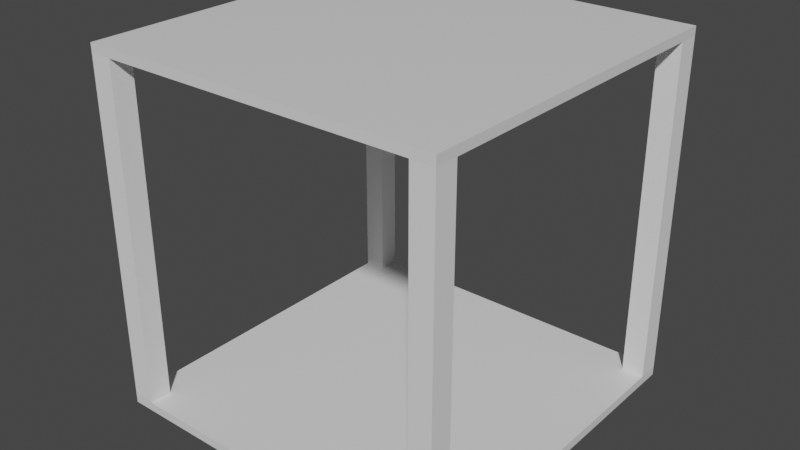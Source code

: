 # Source: 4xSquare.blend  (saved by Blender 2.81.16; exported with 4.5.12 LTS)
import bpy
from mathutils import Matrix  # noqa: F401  (used for matrix-valued properties, if any)

bpy.ops.wm.read_factory_settings(use_empty=True)
scene = bpy.context.scene
scene.name = 'Scene'

# ---- collections
col_collection = bpy.data.collections.new('Collection'); scene.collection.children.link(col_collection)

# ---- materials (node trees are filled in below, after node groups)
mat_material = bpy.data.materials.new('Material')
mat_material.alpha_threshold = 0.0
mat_material.use_transparent_shadow = False
mat_material.line_color = (0.0, 0.0, 0.0, 1.0)
mat_material_001 = bpy.data.materials.new('Material.001')
mat_material_001.alpha_threshold = 0.0
mat_material_001.use_transparent_shadow = False
mat_material_001.line_color = (0.0, 0.0, 0.0, 1.0)

# ---- material node trees
mat_material.use_nodes = True; mat_material.node_tree.nodes.clear()
_N = mat_material.node_tree.nodes; _L = mat_material.node_tree.links
n0 = _N.new('ShaderNodeOutputMaterial'); n0.name = 'Material Output'; n0.location = (300, 300)
n1 = _N.new('ShaderNodeBsdfPrincipled'); n1.name = 'Principled BSDF'; n1.location = (10, 300)
n1.distribution = 'GGX'
n1.subsurface_method = 'BURLEY'
n1.inputs[2].default_value = 0.4
n1.inputs[3].default_value = 1.45
n1.inputs[27].default_value = (0.0, 0.0, 0.0, 1.0)
n1.inputs[28].default_value = 1.0
_L.new(n1.outputs[0], n0.inputs[0])
n0.is_active_output = True
mat_material_001.use_nodes = True; mat_material_001.node_tree.nodes.clear()
_N = mat_material_001.node_tree.nodes; _L = mat_material_001.node_tree.links
n0 = _N.new('ShaderNodeOutputMaterial'); n0.name = 'Material Output'; n0.location = (300, 300)
n1 = _N.new('ShaderNodeBsdfPrincipled'); n1.name = 'Principled BSDF'; n1.location = (10, 300)
n1.distribution = 'GGX'
n1.subsurface_method = 'BURLEY'
n1.inputs[2].default_value = 0.4
n1.inputs[3].default_value = 1.45
n1.inputs[27].default_value = (0.0, 0.0, 0.0, 1.0)
n1.inputs[28].default_value = 1.0
_L.new(n1.outputs[0], n0.inputs[0])
n0.is_active_output = True

# ---- world
world_world = bpy.data.worlds.new('World'); scene.world = world_world
world_world.use_nodes = True; world_world.node_tree.nodes.clear()
_N = world_world.node_tree.nodes; _L = world_world.node_tree.links
n0 = _N.new('ShaderNodeOutputWorld'); n0.name = 'World Output'; n0.location = (300, 300)
n1 = _N.new('ShaderNodeBackground'); n1.name = 'Background'; n1.location = (10, 300)
n1.inputs[0].default_value = (0.05088, 0.05088, 0.05088, 1.0)
_L.new(n1.outputs[0], n0.inputs[0])
n0.is_active_output = True
world_world.color = (0.05088, 0.05088, 0.05088)
world_world.use_sun_shadow = False
world_world.sun_shadow_jitter_overblur = 0.0

# ---- meshes
me_cube = bpy.data.meshes.new('Cube')
me_cube.from_pydata([(1.0, 1.0, 1.0), (1.0, 1.0, -1.0), (1.0, -1.0, 1.0), (1.0, -1.0, -1.0), (-1.0, 1.0, 1.0), (-1.0, 1.0, -1.0), (-1.0, -1.0, 1.0), (-1.0, -1.0, -1.0)], [], [(0, 4, 6, 2), (3, 2, 6, 7), (7, 6, 4, 5), (5, 1, 3, 7), (1, 0, 2, 3), (5, 4, 0, 1)])
_uv = me_cube.uv_layers.new(name='UVMap')
_uv.uv.foreach_set('vector', [0.625, 0.5, 0.875, 0.5, 0.875, 0.75, 0.625, 0.75, 0.375, 0.75, 0.625, 0.75, 0.625, 1.0, 0.375, 1.0, 0.375, 0.0, 0.625, 0.0, 0.625, 0.25, 0.375, 0.25, 0.125, 0.5, 0.375, 0.5, 0.375, 0.75, 0.125, 0.75, 0.375, 0.5, 0.625, 0.5, 0.625, 0.75, 0.375, 0.75, 0.375, 0.25, 0.625, 0.25, 0.625, 0.5, 0.375, 0.5])
me_cube.materials.append(mat_material)
me_cube.use_remesh_preserve_volume = False
me_cube.use_remesh_preserve_attributes = False
me_cube.use_mirror_vertex_groups = False
me_cube.update()
me_cube_001 = bpy.data.meshes.new('Cube.001')
me_cube_001.from_pydata([(-1.0, -1.0, -1.0), (-1.0, -1.0, 1.0), (-1.0, 1.0, -1.0), (-1.0, 1.0, 1.0), (1.0, -1.0, -1.0), (1.0, -1.0, 1.0), (1.0, 1.0, -1.0), (1.0, 1.0, 1.0)], [], [(0, 1, 3, 2), (2, 3, 7, 6), (6, 7, 5, 4), (4, 5, 1, 0), (2, 6, 4, 0), (7, 3, 1, 5)])
_uv = me_cube_001.uv_layers.new(name='UVMap')
_uv.uv.foreach_set('vector', [0.375, 0.0, 0.625, 0.0, 0.625, 0.25, 0.375, 0.25, 0.375, 0.25, 0.625, 0.25, 0.625, 0.5, 0.375, 0.5, 0.375, 0.5, 0.625, 0.5, 0.625, 0.75, 0.375, 0.75, 0.375, 0.75, 0.625, 0.75, 0.625, 1.0, 0.375, 1.0, 0.125, 0.5, 0.375, 0.5, 0.375, 0.75, 0.125, 0.75, 0.625, 0.5, 0.875, 0.5, 0.875, 0.75, 0.625, 0.75])
me_cube_001.use_remesh_fix_poles = True
me_cube_001.use_remesh_preserve_attributes = False
me_cube_001.use_mirror_vertex_groups = False
me_cube_001.update()
me_cube_002 = bpy.data.meshes.new('Cube.002')
me_cube_002.from_pydata([(-1.0, -1.0, -1.0), (-1.0, -1.0, 1.0), (-1.0, 1.0, -1.0), (-1.0, 1.0, 1.0), (1.0, -1.0, -1.0), (1.0, -1.0, 1.0), (1.0, 1.0, -1.0), (1.0, 1.0, 1.0)], [], [(0, 1, 3, 2), (2, 3, 7, 6), (6, 7, 5, 4), (4, 5, 1, 0), (2, 6, 4, 0), (7, 3, 1, 5)])
_uv = me_cube_002.uv_layers.new(name='UVMap')
_uv.uv.foreach_set('vector', [0.375, 0.0, 0.625, 0.0, 0.625, 0.25, 0.375, 0.25, 0.375, 0.25, 0.625, 0.25, 0.625, 0.5, 0.375, 0.5, 0.375, 0.5, 0.625, 0.5, 0.625, 0.75, 0.375, 0.75, 0.375, 0.75, 0.625, 0.75, 0.625, 1.0, 0.375, 1.0, 0.125, 0.5, 0.375, 0.5, 0.375, 0.75, 0.125, 0.75, 0.625, 0.5, 0.875, 0.5, 0.875, 0.75, 0.625, 0.75])
me_cube_002.use_remesh_fix_poles = True
me_cube_002.use_remesh_preserve_attributes = False
me_cube_002.use_mirror_vertex_groups = False
me_cube_002.update()
me_cube_003 = bpy.data.meshes.new('Cube.003')
me_cube_003.from_pydata([(-1.0, -1.0, -1.0), (-1.0, -1.0, 1.0), (-1.0, 1.0, -1.0), (-1.0, 1.0, 1.0), (1.0, -1.0, -1.0), (1.0, -1.0, 1.0), (1.0, 1.0, -1.0), (1.0, 1.0, 1.0)], [], [(0, 1, 3, 2), (2, 3, 7, 6), (6, 7, 5, 4), (4, 5, 1, 0), (2, 6, 4, 0), (7, 3, 1, 5)])
_uv = me_cube_003.uv_layers.new(name='UVMap')
_uv.uv.foreach_set('vector', [0.375, 0.0, 0.625, 0.0, 0.625, 0.25, 0.375, 0.25, 0.375, 0.25, 0.625, 0.25, 0.625, 0.5, 0.375, 0.5, 0.375, 0.5, 0.625, 0.5, 0.625, 0.75, 0.375, 0.75, 0.375, 0.75, 0.625, 0.75, 0.625, 1.0, 0.375, 1.0, 0.125, 0.5, 0.375, 0.5, 0.375, 0.75, 0.125, 0.75, 0.625, 0.5, 0.875, 0.5, 0.875, 0.75, 0.625, 0.75])
me_cube_003.use_remesh_fix_poles = True
me_cube_003.use_remesh_preserve_attributes = False
me_cube_003.use_mirror_vertex_groups = False
me_cube_003.update()
me_cube_004 = bpy.data.meshes.new('Cube.004')
me_cube_004.from_pydata([(-1.0, -1.0, -1.0), (-1.0, -1.0, 1.0), (-1.0, 1.0, -1.0), (-1.0, 1.0, 1.0), (1.0, -1.0, -1.0), (1.0, -1.0, 1.0), (1.0, 1.0, -1.0), (1.0, 1.0, 1.0)], [], [(0, 1, 3, 2), (2, 3, 7, 6), (6, 7, 5, 4), (4, 5, 1, 0), (2, 6, 4, 0), (7, 3, 1, 5)])
_uv = me_cube_004.uv_layers.new(name='UVMap')
_uv.uv.foreach_set('vector', [0.375, 0.0, 0.625, 0.0, 0.625, 0.25, 0.375, 0.25, 0.375, 0.25, 0.625, 0.25, 0.625, 0.5, 0.375, 0.5, 0.375, 0.5, 0.625, 0.5, 0.625, 0.75, 0.375, 0.75, 0.375, 0.75, 0.625, 0.75, 0.625, 1.0, 0.375, 1.0, 0.125, 0.5, 0.375, 0.5, 0.375, 0.75, 0.125, 0.75, 0.625, 0.5, 0.875, 0.5, 0.875, 0.75, 0.625, 0.75])
me_cube_004.use_remesh_fix_poles = True
me_cube_004.use_remesh_preserve_attributes = False
me_cube_004.use_mirror_vertex_groups = False
me_cube_004.update()
me_cube_005 = bpy.data.meshes.new('Cube.005')
me_cube_005.from_pydata([(1.0, 1.0, 1.0), (1.0, 1.0, -1.0), (1.0, -1.0, 1.0), (1.0, -1.0, -1.0), (-1.0, 1.0, 1.0), (-1.0, 1.0, -1.0), (-1.0, -1.0, 1.0), (-1.0, -1.0, -1.0)], [], [(0, 4, 6, 2), (3, 2, 6, 7), (7, 6, 4, 5), (5, 1, 3, 7), (1, 0, 2, 3), (5, 4, 0, 1)])
_uv = me_cube_005.uv_layers.new(name='UVMap')
_uv.uv.foreach_set('vector', [0.625, 0.5, 0.875, 0.5, 0.875, 0.75, 0.625, 0.75, 0.375, 0.75, 0.625, 0.75, 0.625, 1.0, 0.375, 1.0, 0.375, 0.0, 0.625, 0.0, 0.625, 0.25, 0.375, 0.25, 0.125, 0.5, 0.375, 0.5, 0.375, 0.75, 0.125, 0.75, 0.375, 0.5, 0.625, 0.5, 0.625, 0.75, 0.375, 0.75, 0.375, 0.25, 0.625, 0.25, 0.625, 0.5, 0.375, 0.5])
me_cube_005.materials.append(mat_material_001)
me_cube_005.use_remesh_preserve_volume = False
me_cube_005.use_remesh_preserve_attributes = False
me_cube_005.use_mirror_vertex_groups = False
me_cube_005.update()

# ---- objects
ob_cube = bpy.data.objects.new('Cube', me_cube)
ob_cube_001 = bpy.data.objects.new('Cube.001', me_cube_001)
ob_cube_002 = bpy.data.objects.new('Cube.002', me_cube_002)
ob_cube_003 = bpy.data.objects.new('Cube.003', me_cube_003)
ob_cube_004 = bpy.data.objects.new('Cube.004', me_cube_004)
ob_cube_005 = bpy.data.objects.new('Cube.005', me_cube_005)

# ---- transforms, parenting, visibility, modifiers, constraints
ob_cube.location = (0.0, 0.0, 0.1)
ob_cube.scale = (4.0, 4.0, 0.1)
ob_cube.lock_rotations_4d = False
ob_cube.empty_display_type = 'ARROWS'
ob_cube.lineart.crease_threshold = 0.0
ob_cube_001.location = (-3.75, -3.75, 4.0)
ob_cube_001.scale = (0.25, 0.25, 3.8)
ob_cube_001.lineart.crease_threshold = 0.0
ob_cube_002.location = (3.75, -3.75, 4.0)
ob_cube_002.scale = (0.25, 0.25, 3.8)
ob_cube_002.lineart.crease_threshold = 0.0
ob_cube_003.location = (3.75, 3.75, 4.0)
ob_cube_003.scale = (0.25, 0.25, 3.8)
ob_cube_003.lineart.crease_threshold = 0.0
ob_cube_004.location = (-3.75, 3.75, 4.0)
ob_cube_004.scale = (0.25, 0.25, 3.8)
ob_cube_004.lineart.crease_threshold = 0.0
ob_cube_005.location = (0.0, 0.0, 7.9)
ob_cube_005.scale = (4.0, 4.0, 0.1)
ob_cube_005.lock_rotations_4d = False
ob_cube_005.empty_display_type = 'ARROWS'
ob_cube_005.lineart.crease_threshold = 0.0

# ---- collection membership
col_collection.objects.link(ob_cube)
col_collection.objects.link(ob_cube_001)
col_collection.objects.link(ob_cube_002)
col_collection.objects.link(ob_cube_003)
col_collection.objects.link(ob_cube_004)
col_collection.objects.link(ob_cube_005)

# ---- scene / render settings (as saved in the file)
scene.frame_start = 1; scene.frame_end = 250; scene.frame_set(1)
scene.render.engine = 'BLENDER_EEVEE_NEXT'
scene.cycles.use_denoising = False
scene.cycles.samples = 128
scene.cycles.sampling_pattern = 'TABULATED_SOBOL'
scene.cycles.use_adaptive_sampling = False
scene.cycles.use_light_tree = False
scene.view_settings.view_transform = 'Filmic'
bpy.context.view_layer.update()

# ---- added for rendering (the .blend has no active camera and no usable light): camera, sun
cam_auto = bpy.data.cameras.new('AutoCamera')
cam_auto.lens = 50.0
cam_auto.sensor_width = 36.0
cam_auto.clip_end = 1000.0
ob_auto_camera = bpy.data.objects.new('AutoCamera', cam_auto)
scene.collection.objects.link(ob_auto_camera)
ob_auto_camera.location = (12.8203, -15.3843, 14.2562)
ob_auto_camera.rotation_euler = (1.09748, -7.21219e-08, 0.694738)
scene.camera = ob_auto_camera
light_auto_sun = bpy.data.lights.new('AutoSun', 'SUN')
light_auto_sun.energy = 3.0
light_auto_sun.angle = 0.0523599
ob_auto_sun = bpy.data.objects.new('AutoSun', light_auto_sun)
scene.collection.objects.link(ob_auto_sun)
ob_auto_sun.rotation_euler = (0.872665, 0.174533, 0.523599)
bpy.context.view_layer.update()
